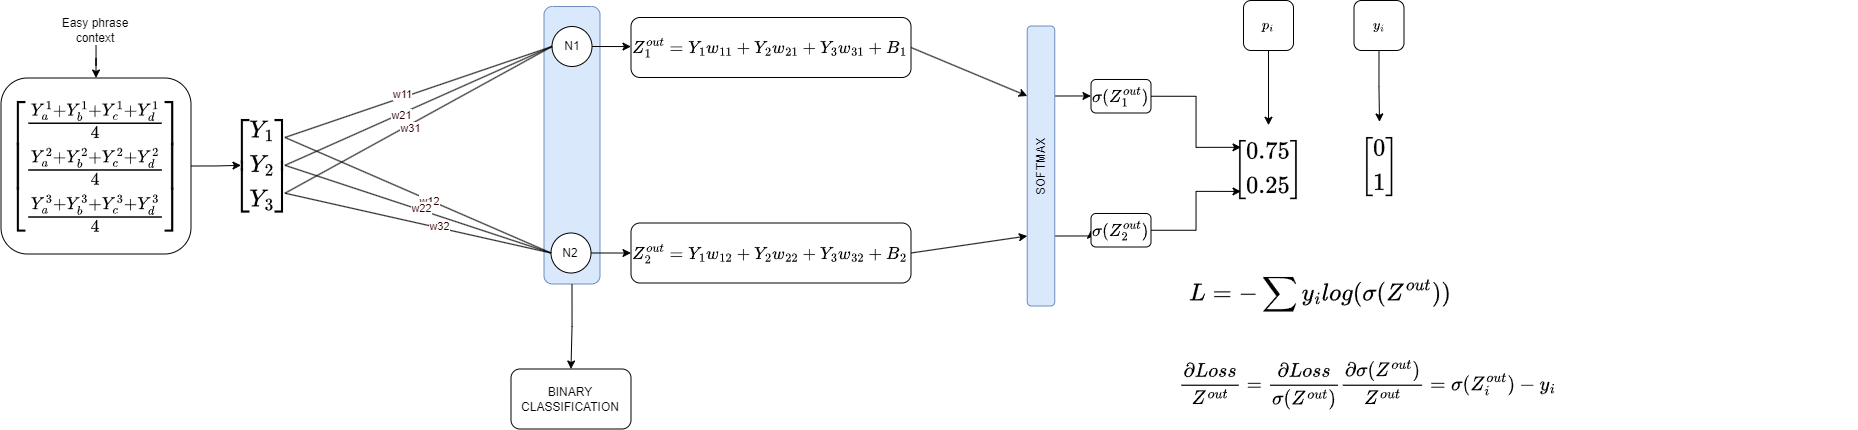

The diagram above was exported from draw.io. Its source (the exported page's mxGraphModel, read from the mxfile embedded in the PNG):
<mxGraphModel dx="24209" dy="7686" grid="0" gridSize="10" guides="1" tooltips="1" connect="1" arrows="1" fold="1" page="0" pageScale="1" pageWidth="827" pageHeight="1169" math="1" shadow="0">
  <root>
    <mxCell id="0" />
    <mxCell id="1" parent="0" />
    <mxCell id="2" value="&lt;div&gt;&lt;div&gt;&lt;br&gt;&lt;/div&gt;&lt;/div&gt;" style="text;html=1;align=center;verticalAlign=middle;resizable=0;points=[];autosize=1;strokeColor=none;fillColor=none;" vertex="1" parent="1">
      <mxGeometry x="4780.5" y="1828" width="20" height="30" as="geometry" />
    </mxCell>
    <mxCell id="3" value="&lt;font style=&quot;font-size: 21px;&quot;&gt;&amp;nbsp;&lt;br&gt;\begin{bmatrix}&lt;br&gt;Y_1 \\&lt;br&gt;Y_2 \\&lt;br&gt;Y_3 \\&lt;br&gt;\end{bmatrix}&lt;br&gt;&lt;/font&gt;" style="text;html=1;align=center;verticalAlign=middle;whiteSpace=wrap;rounded=0;" vertex="1" parent="1">
      <mxGeometry x="4285.5" y="1892.08" width="44" height="111.5" as="geometry" />
    </mxCell>
    <mxCell id="4" style="edgeStyle=orthogonalEdgeStyle;rounded=0;orthogonalLoop=1;jettySize=auto;html=1;exitX=1;exitY=0.5;exitDx=0;exitDy=0;entryX=0;entryY=0.5;entryDx=0;entryDy=0;" edge="1" source="5" target="3" parent="1">
      <mxGeometry relative="1" as="geometry" />
    </mxCell>
    <mxCell id="5" value="&lt;span style=&quot;font-size: 21px;&quot;&gt;\begin{bmatrix}\frac{Y^1_a+Y^1_b+Y^1_c+Y^1_d}{4}\\ \frac{Y^2_a+Y^2_b+Y^2_c+Y^2_d}{4}\\ \frac{Y^3_a+Y^3_b+Y^3_c+Y^3_d}{4}\\ \end{bmatrix}&lt;/span&gt;" style="rounded=1;whiteSpace=wrap;html=1;" vertex="1" parent="1">
      <mxGeometry x="4045.5" y="1860.5" width="190" height="176" as="geometry" />
    </mxCell>
    <mxCell id="6" value="" style="rounded=1;whiteSpace=wrap;html=1;fillColor=#dae8fc;strokeColor=#6c8ebf;" vertex="1" parent="1">
      <mxGeometry x="4588.5" y="1789" width="56" height="277.5" as="geometry" />
    </mxCell>
    <mxCell id="7" style="edgeStyle=orthogonalEdgeStyle;rounded=0;orthogonalLoop=1;jettySize=auto;html=1;exitX=1;exitY=0.5;exitDx=0;exitDy=0;entryX=0;entryY=0.5;entryDx=0;entryDy=0;" edge="1" source="8" target="31" parent="1">
      <mxGeometry relative="1" as="geometry" />
    </mxCell>
    <mxCell id="8" value="N1" style="ellipse;whiteSpace=wrap;html=1;aspect=fixed;" vertex="1" parent="1">
      <mxGeometry x="4596.5" y="1809" width="40" height="40" as="geometry" />
    </mxCell>
    <mxCell id="9" style="edgeStyle=orthogonalEdgeStyle;rounded=0;orthogonalLoop=1;jettySize=auto;html=1;exitX=1;exitY=0.5;exitDx=0;exitDy=0;entryX=0;entryY=0.5;entryDx=0;entryDy=0;" edge="1" source="10" target="33" parent="1">
      <mxGeometry relative="1" as="geometry" />
    </mxCell>
    <mxCell id="10" value="N2" style="ellipse;whiteSpace=wrap;html=1;aspect=fixed;" vertex="1" parent="1">
      <mxGeometry x="4595.5" y="2015.5" width="40" height="40" as="geometry" />
    </mxCell>
    <mxCell id="11" style="edgeStyle=orthogonalEdgeStyle;rounded=0;orthogonalLoop=1;jettySize=auto;html=1;exitX=0.5;exitY=1;exitDx=0;exitDy=0;" edge="1" source="6" target="12" parent="1">
      <mxGeometry relative="1" as="geometry">
        <mxPoint x="4626.68" y="2043.5" as="targetPoint" />
        <mxPoint x="4616" y="2129" as="sourcePoint" />
      </mxGeometry>
    </mxCell>
    <mxCell id="12" value="BINARY CLASSIFICATION" style="rounded=1;whiteSpace=wrap;html=1;" vertex="1" parent="1">
      <mxGeometry x="4555.5" y="2151.5" width="120" height="60" as="geometry" />
    </mxCell>
    <mxCell id="13" value="" style="endArrow=none;html=1;rounded=0;entryX=0;entryY=0.5;entryDx=0;entryDy=0;exitX=1;exitY=0.25;exitDx=0;exitDy=0;" edge="1" source="3" target="8" parent="1">
      <mxGeometry width="50" height="50" relative="1" as="geometry">
        <mxPoint x="4385.5" y="1911.5" as="sourcePoint" />
        <mxPoint x="4495.5" y="2011.5" as="targetPoint" />
      </mxGeometry>
    </mxCell>
    <mxCell id="14" value="w11" style="edgeLabel;html=1;align=center;verticalAlign=middle;resizable=0;points=[];fontColor=#330000;" vertex="1" connectable="0" parent="13">
      <mxGeometry x="-0.115" y="4" relative="1" as="geometry">
        <mxPoint as="offset" />
      </mxGeometry>
    </mxCell>
    <mxCell id="15" value="" style="endArrow=none;html=1;rounded=0;entryX=0;entryY=0.5;entryDx=0;entryDy=0;exitX=1;exitY=0.75;exitDx=0;exitDy=0;" edge="1" source="3" target="10" parent="1">
      <mxGeometry width="50" height="50" relative="1" as="geometry">
        <mxPoint x="4385.5" y="1911.5" as="sourcePoint" />
        <mxPoint x="4539.5" y="1991.5" as="targetPoint" />
      </mxGeometry>
    </mxCell>
    <mxCell id="16" value="w32" style="edgeLabel;html=1;align=center;verticalAlign=middle;resizable=0;points=[];fontColor=#330000;" vertex="1" connectable="0" parent="15">
      <mxGeometry x="0.1463" y="2" relative="1" as="geometry">
        <mxPoint as="offset" />
      </mxGeometry>
    </mxCell>
    <mxCell id="17" value="" style="endArrow=none;html=1;rounded=0;entryX=0;entryY=0.5;entryDx=0;entryDy=0;exitX=1;exitY=0.5;exitDx=0;exitDy=0;" edge="1" source="3" target="8" parent="1">
      <mxGeometry width="50" height="50" relative="1" as="geometry">
        <mxPoint x="4385.5" y="1941.5" as="sourcePoint" />
        <mxPoint x="4539.5" y="1991.5" as="targetPoint" />
      </mxGeometry>
    </mxCell>
    <mxCell id="18" value="w21" style="edgeLabel;html=1;align=center;verticalAlign=middle;resizable=0;points=[];fontColor=#330000;" vertex="1" connectable="0" parent="17">
      <mxGeometry x="-0.132" y="-1" relative="1" as="geometry">
        <mxPoint as="offset" />
      </mxGeometry>
    </mxCell>
    <mxCell id="19" value="" style="endArrow=none;html=1;rounded=0;entryX=0;entryY=0.5;entryDx=0;entryDy=0;exitX=1;exitY=0.25;exitDx=0;exitDy=0;" edge="1" source="3" target="10" parent="1">
      <mxGeometry width="50" height="50" relative="1" as="geometry">
        <mxPoint x="4385.5" y="1941.5" as="sourcePoint" />
        <mxPoint x="4539.5" y="1991.5" as="targetPoint" />
      </mxGeometry>
    </mxCell>
    <mxCell id="20" value="w12" style="edgeLabel;html=1;align=center;verticalAlign=middle;resizable=0;points=[];fontColor=#330000;" vertex="1" connectable="0" parent="19">
      <mxGeometry x="0.0854" y="-1" relative="1" as="geometry">
        <mxPoint as="offset" />
      </mxGeometry>
    </mxCell>
    <mxCell id="21" value="" style="endArrow=none;html=1;rounded=0;entryX=0;entryY=0.5;entryDx=0;entryDy=0;exitX=1;exitY=0.75;exitDx=0;exitDy=0;" edge="1" source="3" target="8" parent="1">
      <mxGeometry width="50" height="50" relative="1" as="geometry">
        <mxPoint x="4385.5" y="1981.5" as="sourcePoint" />
        <mxPoint x="4540.5" y="2071.5" as="targetPoint" />
      </mxGeometry>
    </mxCell>
    <mxCell id="22" value="w31" style="edgeLabel;html=1;align=center;verticalAlign=middle;resizable=0;points=[];fontColor=#330000;" vertex="1" connectable="0" parent="21">
      <mxGeometry x="-0.0836" y="-2" relative="1" as="geometry">
        <mxPoint x="1" as="offset" />
      </mxGeometry>
    </mxCell>
    <mxCell id="23" value="" style="endArrow=none;html=1;rounded=0;entryX=0;entryY=0.5;entryDx=0;entryDy=0;exitX=1;exitY=0.5;exitDx=0;exitDy=0;" edge="1" source="3" target="10" parent="1">
      <mxGeometry width="50" height="50" relative="1" as="geometry">
        <mxPoint x="4385.5" y="1981.5" as="sourcePoint" />
        <mxPoint x="4539.5" y="1991.5" as="targetPoint" />
      </mxGeometry>
    </mxCell>
    <mxCell id="24" value="w22" style="edgeLabel;html=1;align=center;verticalAlign=middle;resizable=0;points=[];fontColor=#330000;" vertex="1" connectable="0" parent="23">
      <mxGeometry x="0.0176" y="2" relative="1" as="geometry">
        <mxPoint x="-1" as="offset" />
      </mxGeometry>
    </mxCell>
    <mxCell id="25" value="&lt;font style=&quot;font-size: 21px;&quot;&gt;&amp;nbsp;&lt;br&gt;\begin{bmatrix}&lt;br&gt;0.75 \\&lt;br&gt;0.25&amp;nbsp;&lt;br&gt;\end{bmatrix}&lt;br&gt;&lt;/font&gt;" style="text;html=1;align=center;verticalAlign=middle;whiteSpace=wrap;rounded=0;connectable=1;" vertex="1" parent="1">
      <mxGeometry x="5285.5" y="1907.75" width="55" height="88.25" as="geometry" />
    </mxCell>
    <mxCell id="26" style="edgeStyle=orthogonalEdgeStyle;rounded=0;orthogonalLoop=1;jettySize=auto;html=1;exitX=0.75;exitY=1;exitDx=0;exitDy=0;entryX=0;entryY=0.5;entryDx=0;entryDy=0;" edge="1" source="28" target="35" parent="1">
      <mxGeometry relative="1" as="geometry" />
    </mxCell>
    <mxCell id="27" style="edgeStyle=orthogonalEdgeStyle;rounded=0;orthogonalLoop=1;jettySize=auto;html=1;exitX=0.25;exitY=1;exitDx=0;exitDy=0;entryX=0;entryY=0.5;entryDx=0;entryDy=0;" edge="1" source="28" target="37" parent="1">
      <mxGeometry relative="1" as="geometry" />
    </mxCell>
    <mxCell id="28" value="SOFTMAX" style="rounded=1;whiteSpace=wrap;html=1;fillColor=#dae8fc;strokeColor=#6c8ebf;rotation=-90;" vertex="1" parent="1">
      <mxGeometry x="4945.5" y="1934.75" width="280" height="27.5" as="geometry" />
    </mxCell>
    <mxCell id="29" value="&lt;div&gt;&lt;div&gt;&lt;br&gt;&lt;/div&gt;&lt;/div&gt;" style="text;html=1;align=center;verticalAlign=middle;resizable=0;points=[];autosize=1;strokeColor=none;fillColor=none;" vertex="1" parent="1">
      <mxGeometry x="4770.5" y="2036.5" width="20" height="30" as="geometry" />
    </mxCell>
    <mxCell id="30" style="rounded=0;orthogonalLoop=1;jettySize=auto;html=1;exitX=1;exitY=0.5;exitDx=0;exitDy=0;entryX=0.75;entryY=0;entryDx=0;entryDy=0;" edge="1" source="31" target="28" parent="1">
      <mxGeometry relative="1" as="geometry" />
    </mxCell>
    <mxCell id="31" value="&lt;div&gt;&lt;span style=&quot;font-size: 15px;&quot;&gt;$$Z^{out}_1=Y_{1} w_{11} + Y_{2} w_{21} + Y_{3} w_{31} + B_1$$&lt;/span&gt;&lt;/div&gt;" style="rounded=1;whiteSpace=wrap;html=1;" vertex="1" parent="1">
      <mxGeometry x="4675.5" y="1800" width="280" height="60" as="geometry" />
    </mxCell>
    <mxCell id="32" style="rounded=0;orthogonalLoop=1;jettySize=auto;html=1;exitX=1;exitY=0.5;exitDx=0;exitDy=0;entryX=0.25;entryY=0;entryDx=0;entryDy=0;" edge="1" source="33" target="28" parent="1">
      <mxGeometry relative="1" as="geometry" />
    </mxCell>
    <mxCell id="33" value="&lt;div&gt;&lt;div&gt;&lt;span style=&quot;font-size: 15px;&quot;&gt;$$Z^{out}_2=Y_{1} w_{12} + Y_{2} w_{22} + Y_{3} w_{32} + B_2$$&lt;/span&gt;&lt;/div&gt;&lt;/div&gt;" style="rounded=1;whiteSpace=wrap;html=1;" vertex="1" parent="1">
      <mxGeometry x="4675.5" y="2005.5" width="280" height="60" as="geometry" />
    </mxCell>
    <mxCell id="34" style="edgeStyle=orthogonalEdgeStyle;rounded=0;orthogonalLoop=1;jettySize=auto;html=1;exitX=1;exitY=0.5;exitDx=0;exitDy=0;entryX=0;entryY=0.25;entryDx=0;entryDy=0;" edge="1" source="35" target="25" parent="1">
      <mxGeometry relative="1" as="geometry" />
    </mxCell>
    <mxCell id="35" value="&lt;div&gt;&lt;span style=&quot;font-size: 15px;&quot;&gt;$$\sigma(Z^{out}_1)$$&lt;/span&gt;&lt;/div&gt;" style="rounded=1;whiteSpace=wrap;html=1;" vertex="1" parent="1">
      <mxGeometry x="5135.5" y="1862" width="60" height="33.5" as="geometry" />
    </mxCell>
    <mxCell id="36" style="edgeStyle=orthogonalEdgeStyle;rounded=0;orthogonalLoop=1;jettySize=auto;html=1;exitX=1;exitY=0.5;exitDx=0;exitDy=0;entryX=0;entryY=0.75;entryDx=0;entryDy=0;" edge="1" source="37" target="25" parent="1">
      <mxGeometry relative="1" as="geometry" />
    </mxCell>
    <mxCell id="37" value="&lt;div&gt;&lt;span style=&quot;font-size: 15px;&quot;&gt;$$\sigma(Z^{out}_2)$$&lt;/span&gt;&lt;/div&gt;" style="rounded=1;whiteSpace=wrap;html=1;" vertex="1" parent="1">
      <mxGeometry x="5135.5" y="1996" width="60" height="33.5" as="geometry" />
    </mxCell>
    <mxCell id="38" value="&lt;font style=&quot;font-size: 21px;&quot;&gt;$$L=-\sum y_ilog(\sigma(Z^{out}))$$&lt;/font&gt;" style="text;html=1;align=center;verticalAlign=middle;whiteSpace=wrap;rounded=0;" vertex="1" parent="1">
      <mxGeometry x="5265.5" y="2062.25" width="200" height="30" as="geometry" />
    </mxCell>
    <mxCell id="39" style="edgeStyle=orthogonalEdgeStyle;rounded=0;orthogonalLoop=1;jettySize=auto;html=1;" edge="1" source="40" target="25" parent="1">
      <mxGeometry relative="1" as="geometry" />
    </mxCell>
    <mxCell id="40" value="$$p_i$$" style="rounded=1;whiteSpace=wrap;html=1;" vertex="1" parent="1">
      <mxGeometry x="5288" y="1783" width="50" height="50" as="geometry" />
    </mxCell>
    <mxCell id="41" style="edgeStyle=orthogonalEdgeStyle;rounded=0;orthogonalLoop=1;jettySize=auto;html=1;exitX=0.5;exitY=1;exitDx=0;exitDy=0;entryX=0.5;entryY=0;entryDx=0;entryDy=0;" edge="1" source="42" target="43" parent="1">
      <mxGeometry relative="1" as="geometry" />
    </mxCell>
    <mxCell id="42" value="$$y_i$$" style="rounded=1;whiteSpace=wrap;html=1;" vertex="1" parent="1">
      <mxGeometry x="5398.5" y="1783" width="50" height="50" as="geometry" />
    </mxCell>
    <mxCell id="43" value="&lt;font style=&quot;font-size: 21px;&quot;&gt;&amp;nbsp;&lt;br&gt;\begin{bmatrix}&lt;br&gt;0 \\&lt;br&gt;1&amp;nbsp;&lt;br&gt;\end{bmatrix}&lt;br&gt;&lt;/font&gt;" style="text;html=1;align=center;verticalAlign=middle;whiteSpace=wrap;rounded=0;connectable=1;" vertex="1" parent="1">
      <mxGeometry x="5396.5" y="1904.38" width="55" height="88.25" as="geometry" />
    </mxCell>
    <mxCell id="44" value="&lt;font style=&quot;font-size: 17px;&quot;&gt;$$\frac{\partial Loss}{Z^{out}}=\frac{\partial Loss}{\sigma(Z^{out})}\frac{\partial \sigma(Z^{out})}{Z^{out}}=\sigma(Z^{out}_i)-y_i$$&lt;/font&gt;" style="text;html=1;align=center;verticalAlign=middle;resizable=0;points=[];autosize=1;strokeColor=none;fillColor=none;" vertex="1" parent="1">
      <mxGeometry x="4922" y="2151.5" width="980" height="30" as="geometry" />
    </mxCell>
    <mxCell id="45" style="edgeStyle=orthogonalEdgeStyle;rounded=0;orthogonalLoop=1;jettySize=auto;html=1;entryX=0.5;entryY=0;entryDx=0;entryDy=0;" edge="1" source="46" target="5" parent="1">
      <mxGeometry relative="1" as="geometry" />
    </mxCell>
    <mxCell id="46" value="Easy phrase context" style="text;html=1;align=center;verticalAlign=middle;whiteSpace=wrap;rounded=0;" vertex="1" parent="1">
      <mxGeometry x="4090.5" y="1798" width="100" height="30" as="geometry" />
    </mxCell>
  </root>
</mxGraphModel>